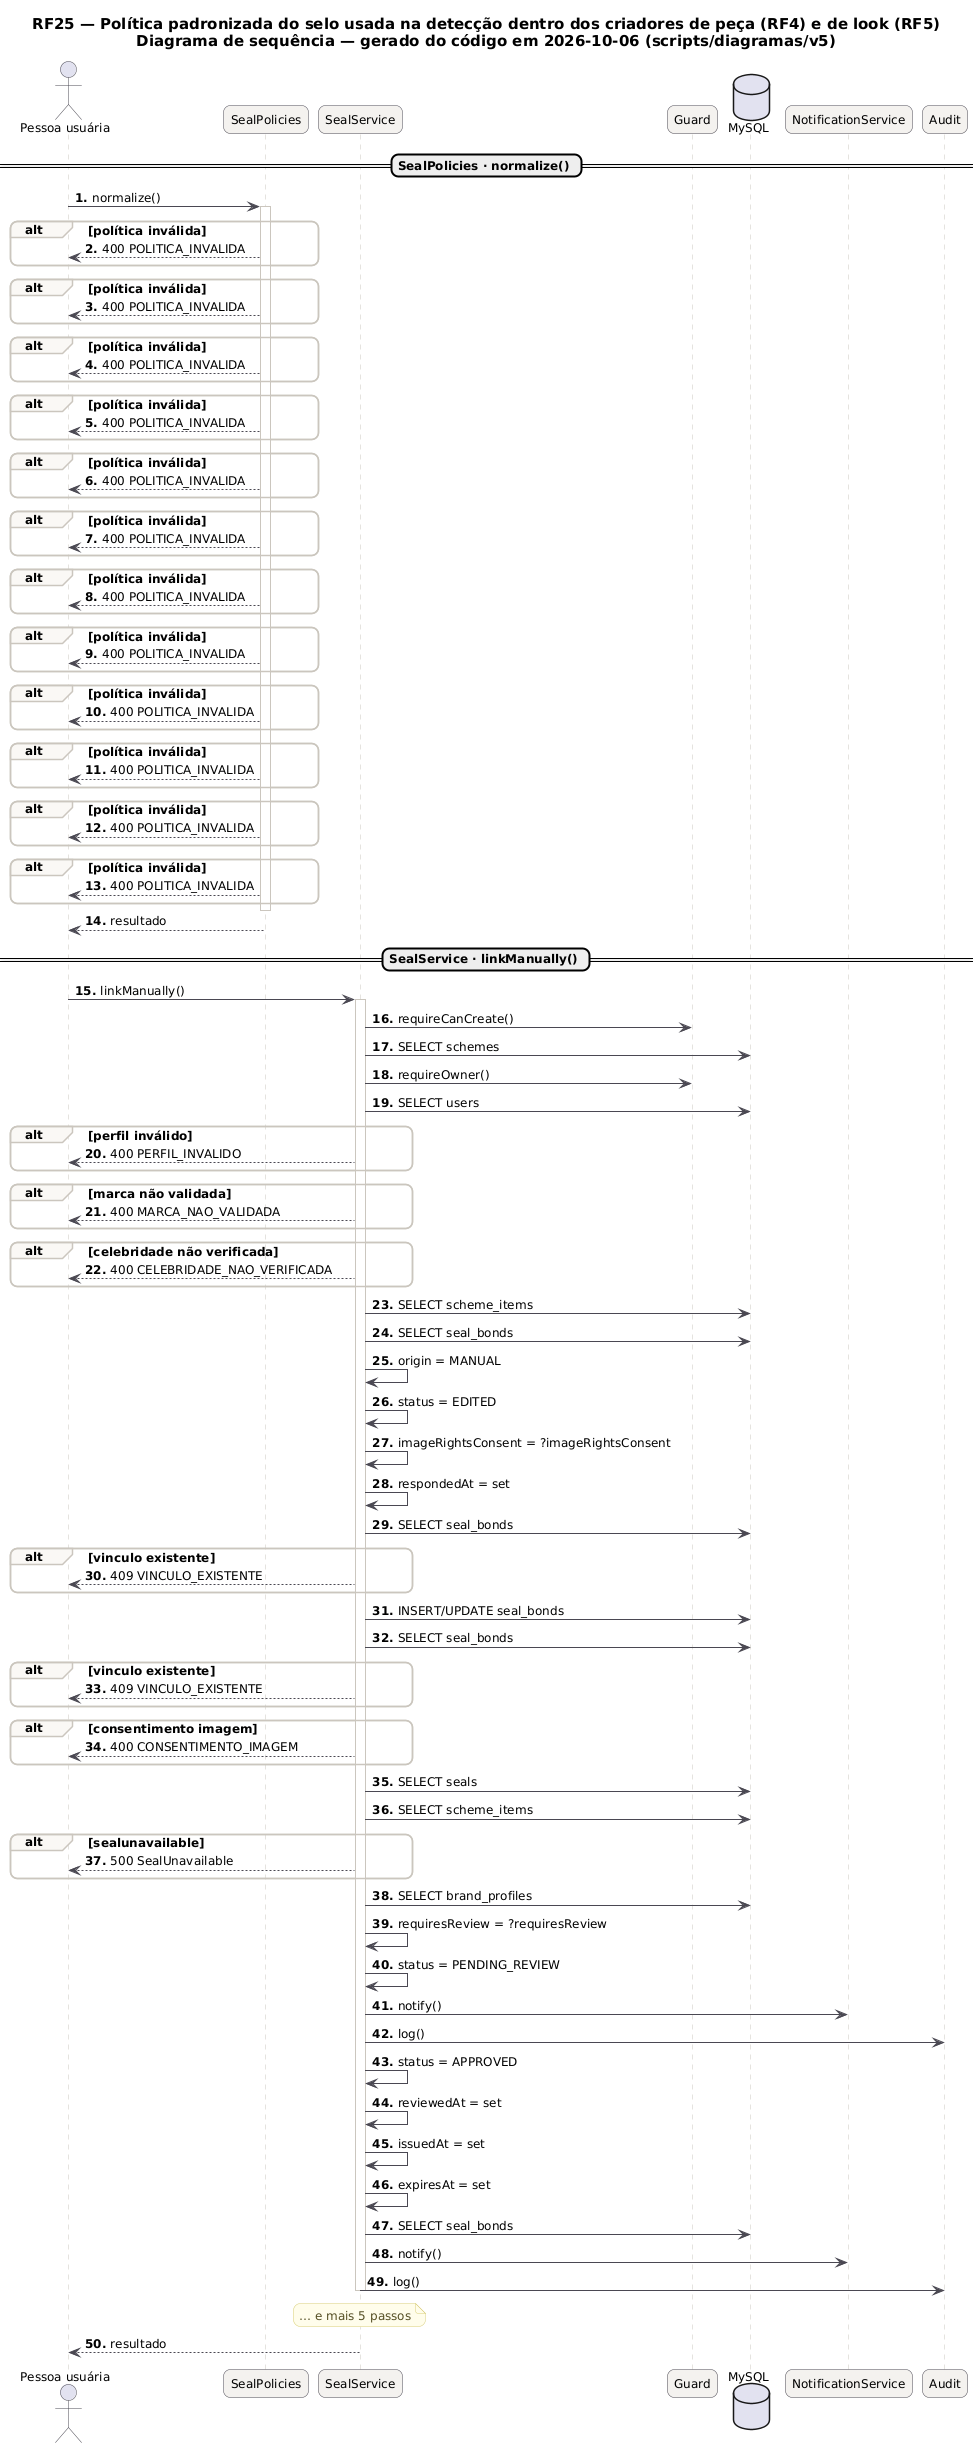

The diagram above was rendered by PlantUML. Its source (embedded in the PNG):
@startuml RF25_Deteccao_Politica_Sequencia
skinparam backgroundColor #FFFFFF
skinparam shadowing false
skinparam defaultFontName "DejaVu Sans"
skinparam defaultFontSize 12
skinparam titleFontSize 15
skinparam roundcorner 14
skinparam ArrowColor #52606D
skinparam note {
  BackgroundColor #FFFDEB
  BorderColor #D8CE78
  FontColor #554F24
}
skinparam sequence {
  ArrowColor #4A4852
  LifeLineBorderColor #CBC6BE
  ParticipantBackgroundColor #F4F2EF
  ParticipantBorderColor #4A4852
  ActorBorderColor #4A4852
  GroupBorderColor #CBC6BE
  GroupBackgroundColor #FAF8F5
}
autonumber "<b>0."
title RF25 — Política padronizada do selo usada na detecção dentro dos criadores de peça (RF4) e de look (RF5)\nDiagrama de sequência — gerado do código em 2026-10-06 (scripts/diagramas/v5)

actor "Pessoa usuária" as U
participant "SealPolicies" as SealPolicies
participant "SealService" as SealService
participant "Guard" as Guard
database "MySQL" as DB_MySQL
participant "NotificationService" as NotificationService
participant "Audit" as Audit
== SealPolicies · normalize() ==
U -> SealPolicies : normalize()
activate SealPolicies
alt política inválida
SealPolicies --> U : 400 POLITICA_INVALIDA
end
alt política inválida
SealPolicies --> U : 400 POLITICA_INVALIDA
end
alt política inválida
SealPolicies --> U : 400 POLITICA_INVALIDA
end
alt política inválida
SealPolicies --> U : 400 POLITICA_INVALIDA
end
alt política inválida
SealPolicies --> U : 400 POLITICA_INVALIDA
end
alt política inválida
SealPolicies --> U : 400 POLITICA_INVALIDA
end
alt política inválida
SealPolicies --> U : 400 POLITICA_INVALIDA
end
alt política inválida
SealPolicies --> U : 400 POLITICA_INVALIDA
end
alt política inválida
SealPolicies --> U : 400 POLITICA_INVALIDA
end
alt política inválida
SealPolicies --> U : 400 POLITICA_INVALIDA
end
alt política inválida
SealPolicies --> U : 400 POLITICA_INVALIDA
end
alt política inválida
SealPolicies --> U : 400 POLITICA_INVALIDA
end
deactivate SealPolicies
SealPolicies --> U : resultado
== SealService · linkManually() ==
U -> SealService : linkManually()
activate SealService
SealService -> Guard : requireCanCreate()
SealService -> DB_MySQL : SELECT schemes
SealService -> Guard : requireOwner()
SealService -> DB_MySQL : SELECT users
alt perfil inválido
SealService --> U : 400 PERFIL_INVALIDO
end
alt marca não validada
SealService --> U : 400 MARCA_NAO_VALIDADA
end
alt celebridade não verificada
SealService --> U : 400 CELEBRIDADE_NAO_VERIFICADA
end
SealService -> DB_MySQL : SELECT scheme_items
SealService -> DB_MySQL : SELECT seal_bonds
SealService -> SealService : origin = MANUAL
SealService -> SealService : status = EDITED
SealService -> SealService : imageRightsConsent = ?imageRightsConsent
SealService -> SealService : respondedAt = set
SealService -> DB_MySQL : SELECT seal_bonds
alt vinculo existente
SealService --> U : 409 VINCULO_EXISTENTE
end
SealService -> DB_MySQL : INSERT/UPDATE seal_bonds
SealService -> DB_MySQL : SELECT seal_bonds
alt vinculo existente
SealService --> U : 409 VINCULO_EXISTENTE
end
alt consentimento imagem
SealService --> U : 400 CONSENTIMENTO_IMAGEM
end
SealService -> DB_MySQL : SELECT seals
SealService -> DB_MySQL : SELECT scheme_items
alt sealunavailable
SealService --> U : 500 SealUnavailable
end
SealService -> DB_MySQL : SELECT brand_profiles
SealService -> SealService : requiresReview = ?requiresReview
SealService -> SealService : status = PENDING_REVIEW
SealService -> NotificationService : notify()
SealService -> Audit : log()
SealService -> SealService : status = APPROVED
SealService -> SealService : reviewedAt = set
SealService -> SealService : issuedAt = set
SealService -> SealService : expiresAt = set
SealService -> DB_MySQL : SELECT seal_bonds
SealService -> NotificationService : notify()
SealService -> Audit : log()
note over SealService : … e mais 5 passos
deactivate SealService
SealService --> U : resultado
@enduml